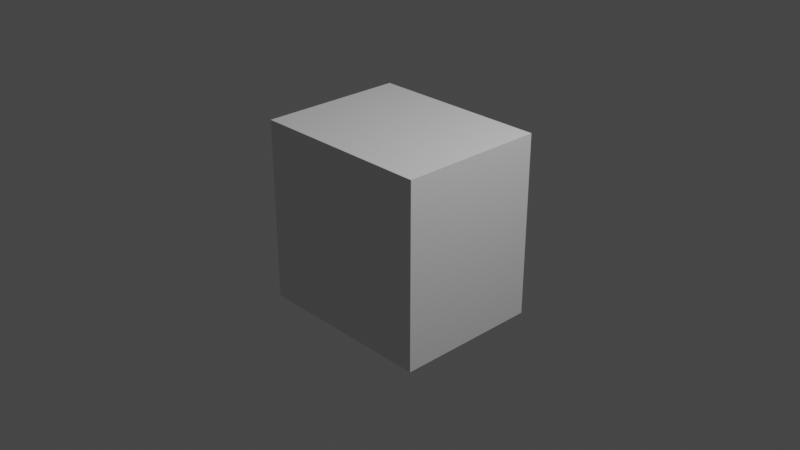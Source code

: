 # Source: set_obj8_short_block.blend  (saved by Blender 3.4.6; exported with 4.5.12 LTS)
import bpy
from mathutils import Matrix  # noqa: F401  (used for matrix-valued properties, if any)

bpy.ops.wm.read_factory_settings(use_empty=True)
scene = bpy.context.scene
scene.name = 'Scene'

# ---- collections
col_collection = bpy.data.collections.new('Collection'); scene.collection.children.link(col_collection)

# ---- materials (node trees are filled in below, after node groups)
mat_material = bpy.data.materials.new('Material')
mat_material.alpha_threshold = 0.0
mat_material.use_transparent_shadow = False
mat_material.roughness = 0.5
mat_material.line_color = (0.0, 0.0, 0.0, 1.0)

# ---- material node trees
mat_material.use_nodes = True; mat_material.node_tree.nodes.clear()
_N = mat_material.node_tree.nodes; _L = mat_material.node_tree.links
n0 = _N.new('ShaderNodeOutputMaterial'); n0.name = 'Material Output'; n0.location = (300, 300)
n1 = _N.new('ShaderNodeBsdfPrincipled'); n1.name = 'Principled BSDF'; n1.location = (10, 300)
n1.distribution = 'GGX'
n1.subsurface_method = 'RANDOM_WALK_SKIN'
n1.inputs[3].default_value = 1.45
n1.inputs[27].default_value = (0.0, 0.0, 0.0, 1.0)
n1.inputs[28].default_value = 1.0
_L.new(n1.outputs[0], n0.inputs[0])
n0.is_active_output = True

# ---- world
world_world = bpy.data.worlds.new('World'); scene.world = world_world
world_world.use_nodes = True; world_world.node_tree.nodes.clear()
_N = world_world.node_tree.nodes; _L = world_world.node_tree.links
n0 = _N.new('ShaderNodeOutputWorld'); n0.name = 'World Output'; n0.location = (300, 300)
n1 = _N.new('ShaderNodeBackground'); n1.name = 'Background'; n1.location = (10, 300)
n1.inputs[0].default_value = (0.05088, 0.05088, 0.05088, 1.0)
_L.new(n1.outputs[0], n0.inputs[0])
n0.is_active_output = True
world_world.color = (0.05088, 0.05088, 0.05088)
world_world.use_sun_shadow = False
world_world.sun_shadow_jitter_overblur = 0.0

# ---- cameras
cam_camera = bpy.data.cameras.new('Camera')
cam_camera.clip_end = 100.0
cam_camera.ortho_scale = 7.314

# ---- lights
light_light = bpy.data.lights.new('Light', 'POINT')
light_light.transmission_factor = 0.0
light_light.energy = 1000.0
light_light.shadow_soft_size = 0.1
light_light.shadow_maximum_resolution = 0.006
light_light.use_absolute_resolution = True

# ---- meshes
me_cube = bpy.data.meshes.new('Cube')
me_cube.from_pydata([(1.0, 1.0, 1.0), (1.0, 1.0, -1.0), (1.0, -1.0, 1.0), (1.0, -1.0, -1.0), (-1.0, 1.0, 1.0), (-1.0, 1.0, -1.0), (-1.0, -1.0, 1.0), (-1.0, -1.0, -1.0)], [], [(0, 4, 6, 2), (3, 2, 6, 7), (7, 6, 4, 5), (5, 1, 3, 7), (1, 0, 2, 3), (5, 4, 0, 1)])
_uv = me_cube.uv_layers.new(name='UVMap')
_uv.uv.foreach_set('vector', [0.625, 0.5, 0.875, 0.5, 0.875, 0.75, 0.625, 0.75, 0.375, 0.75, 0.625, 0.75, 0.625, 1.0, 0.375, 1.0, 0.375, 0.0, 0.625, 0.0, 0.625, 0.25, 0.375, 0.25, 0.125, 0.5, 0.375, 0.5, 0.375, 0.75, 0.125, 0.75, 0.375, 0.5, 0.625, 0.5, 0.625, 0.75, 0.375, 0.75, 0.375, 0.25, 0.625, 0.25, 0.625, 0.5, 0.375, 0.5])
me_cube.materials.append(mat_material)
me_cube.use_mirror_vertex_groups = False
me_cube.update()

# ---- objects
ob_cube = bpy.data.objects.new('Cube', me_cube)
ob_light = bpy.data.objects.new('Light', light_light)
ob_camera = bpy.data.objects.new('Camera', cam_camera)

# ---- transforms, parenting, visibility, modifiers, constraints
ob_cube.location = (0.0, 0.0, 0.0)
ob_cube.scale = (1.0, 0.8, 1.0)
ob_cube.lock_rotations_4d = False
ob_cube.empty_display_type = 'ARROWS'
ob_cube.lineart.crease_threshold = 0.0
ob_light.location = (4.076, 1.005, 5.904)
ob_light.rotation_euler = (0.6503, 0.05522, 1.866)
ob_light.lock_rotations_4d = False
ob_light.empty_display_type = 'ARROWS'
ob_light.color = (0.0, 0.0, 0.0, 0.0)
ob_light.lineart.crease_threshold = 0.0
ob_camera.location = (7.359, -6.926, 4.958)
ob_camera.rotation_euler = (1.109, 0.0, 0.8149)
ob_camera.lock_rotations_4d = False
ob_camera.empty_display_type = 'ARROWS'
ob_camera.color = (0.0, 0.0, 0.0, 0.0)
ob_camera.display_type = 'WIRE'
ob_camera.lineart.crease_threshold = 0.0

# ---- collection membership
col_collection.objects.link(ob_cube)
col_collection.objects.link(ob_light)
col_collection.objects.link(ob_camera)

# ---- scene / render settings (as saved in the file)
scene.camera = ob_camera
scene.frame_start = 1; scene.frame_end = 250; scene.frame_set(1)
scene.render.engine = 'BLENDER_EEVEE_NEXT'
scene.cycles.sampling_pattern = 'TABULATED_SOBOL'
scene.cycles.use_light_tree = False
scene.view_settings.view_transform = 'Filmic'
bpy.context.view_layer.update()
